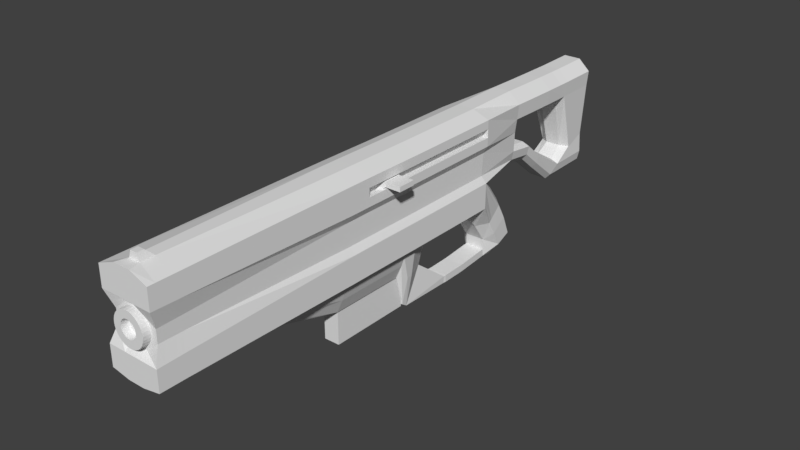 # Source: shotgun_mark_2_.blend  (saved by Blender 2.79.7; exported with 4.5.12 LTS)
import bpy
from mathutils import Matrix  # noqa: F401  (used for matrix-valued properties, if any)

bpy.ops.wm.read_factory_settings(use_empty=True)
scene = bpy.context.scene
scene.name = 'Scene'

# ---- collections
col_collection_1 = bpy.data.collections.new('Collection 1'); scene.collection.children.link(col_collection_1)

# ---- materials (node trees are filled in below, after node groups)
mat_material = bpy.data.materials.new('Material')
mat_material.alpha_threshold = 0.0
mat_material.use_transparent_shadow = False
mat_material.roughness = 0.5
mat_material.line_color = (0.0, 0.0, 0.0, 1.0)

# ---- material node trees

# ---- world
world_world = bpy.data.worlds.new('World'); scene.world = world_world
world_world.color = (0.05088, 0.05088, 0.05088)
world_world.use_sun_shadow = False
world_world.sun_shadow_jitter_overblur = 0.0

# ---- meshes
me_cube_002 = bpy.data.meshes.new('Cube.002')
me_cube_002.from_pydata([(-1.0, -1.0, -4.842), (-1.0, -1.0, 1.0), (-1.0, 9.547, -4.842), (-1.0, 9.547, 1.0), (1.0, -1.0, -4.842), (1.0, -1.0, 1.0), (1.0, 9.547, -4.842), (1.0, 9.547, 1.0)], [], [(0, 1, 3, 2), (2, 3, 7, 6), (6, 7, 5, 4), (4, 5, 1, 0), (2, 6, 4, 0), (7, 3, 1, 5)])
me_cube_002.use_remesh_preserve_volume = False
me_cube_002.use_remesh_preserve_attributes = False
me_cube_002.use_mirror_vertex_groups = False
me_cube_002.update()
me_cube_001 = bpy.data.meshes.new('Cube.001')
me_cube_001.from_pydata([(-1.0, -1.0, -1.0), (-1.0, -1.0, 1.0), (-1.0, 28.26, -1.0), (-1.0, 28.26, 1.0), (1.0, -1.0, -1.0), (1.0, -1.0, 1.0), (1.0, 28.26, -1.0), (1.0, 28.26, 1.0), (-1.0, 1.227, -1.0), (-1.0, 1.227, 1.0), (1.0, 1.227, -1.0), (1.0, 1.227, 1.0), (-1.0, 5.491, 1.0), (1.0, 5.491, -1.0), (-1.0, 5.491, -1.0), (1.0, 5.491, 1.0), (1.798, 4.626, 0.3496), (1.798, 2.092, 0.3496), (1.798, 2.092, -0.3496), (1.798, 4.626, -0.3496), (3.282, 4.626, 0.3496), (3.282, 2.092, 0.3496), (3.282, 2.092, -0.3496), (3.282, 4.626, -0.3496), (4.016, 4.626, 0.3496), (4.016, 2.092, 0.3496), (4.016, 2.092, -0.3496), (4.016, 4.626, -0.3496)], [], [(14, 12, 3, 2), (2, 3, 7, 6), (10, 11, 5, 4), (4, 5, 1, 0), (8, 10, 4, 0), (11, 9, 1, 5), (15, 12, 9, 11), (14, 13, 10, 8), (10, 13, 19, 18), (0, 1, 9, 8), (6, 7, 15, 13), (2, 6, 13, 14), (7, 3, 12, 15), (8, 9, 12, 14), (18, 19, 23, 22), (15, 11, 17, 16), (13, 15, 16, 19), (11, 10, 18, 17), (23, 20, 24, 27), (16, 17, 21, 20), (19, 16, 20, 23), (17, 18, 22, 21), (27, 24, 25, 26), (21, 22, 26, 25), (22, 23, 27, 26), (20, 21, 25, 24)])
me_cube_001.use_remesh_preserve_volume = False
me_cube_001.use_remesh_preserve_attributes = False
me_cube_001.use_mirror_vertex_groups = False
me_cube_001.update()
me_cube = bpy.data.meshes.new('Cube')
me_cube.from_pydata([(-0.5684, 1.0, -1.0), (-0.5684, -0.6943, -0.9826), (-1.0, -0.6943, -0.9826), (-1.0, 1.0, -1.0), (-0.5684, 1.0, -0.2642), (-0.5684, -0.6943, -0.2671), (-1.0, -0.6943, -0.2671), (-1.0, 1.0, -0.2642), (-0.6034, 1.0, -0.7248), (-0.6034, 1.0, -0.5393), (-0.6034, -0.6419, -0.6826), (-0.6034, -0.6419, -0.5796), (-0.965, -0.6419, -0.6826), (-0.965, -0.6419, -0.5796), (-0.965, 1.0, -0.7248), (-0.965, 1.0, -0.5393), (-0.5684, 1.0, -0.4781), (-0.5684, -0.6943, -0.4342), (-1.0, -0.6943, -0.4342), (-1.0, 1.0, -0.4781), (-0.5684, 1.0, -0.783), (-0.5684, -0.6943, -0.8132), (-1.0, -0.6943, -0.8132), (-1.0, 1.0, -0.783), (-0.6331, 0.4635, -1.0), (-0.9353, 0.4635, -1.0), (-0.7123, -0.6943, -1.009), (-0.8561, -0.6943, -1.009), (-0.7123, 1.0, -0.2091), (-0.8561, 1.0, -0.2091), (-0.7123, -0.6943, -0.2121), (-0.8561, -0.6943, -0.2121), (-0.7123, -0.6419, -0.7677), (-0.8561, -0.6419, -0.7677), (-0.7123, -0.6419, -0.482), (-0.8561, -0.6419, -0.482), (-0.7123, -0.6943, -0.4342), (-0.8561, -0.6943, -0.4342), (-0.7123, -0.6943, -0.8132), (-0.8561, -0.6943, -0.8132), (-0.7826, -0.703, -0.7569), (-0.7826, -0.44, -0.758), (-0.757, -0.703, -0.7544), (-0.7569, -0.44, -0.7554), (-0.7325, -0.703, -0.7469), (-0.7322, -0.44, -0.7479), (-0.7099, -0.7029, -0.7348), (-0.7095, -0.44, -0.7358), (-0.6901, -0.7029, -0.7186), (-0.6896, -0.44, -0.7194), (-0.6738, -0.7029, -0.6987), (-0.6732, -0.4399, -0.6995), (-0.6617, -0.7028, -0.6761), (-0.6611, -0.4399, -0.6768), (-0.6543, -0.7028, -0.6516), (-0.6536, -0.4399, -0.6521), (-0.6518, -0.7028, -0.6261), (-0.6511, -0.4398, -0.6265), (-0.6543, -0.7027, -0.6006), (-0.6536, -0.4398, -0.6008), (-0.6617, -0.7027, -0.576), (-0.6611, -0.4397, -0.5762), (-0.6738, -0.7027, -0.5534), (-0.6732, -0.4397, -0.5534), (-0.6901, -0.7026, -0.5336), (-0.6896, -0.4397, -0.5335), (-0.7099, -0.7026, -0.5173), (-0.7095, -0.4397, -0.5172), (-0.7325, -0.7026, -0.5052), (-0.7322, -0.4396, -0.505), (-0.757, -0.7026, -0.4978), (-0.7569, -0.4396, -0.4975), (-0.7826, -0.7026, -0.4953), (-0.7826, -0.4396, -0.495), (-0.8081, -0.7026, -0.4978), (-0.8082, -0.4396, -0.4975), (-0.8326, -0.7026, -0.5052), (-0.8329, -0.4396, -0.505), (-0.8552, -0.7026, -0.5173), (-0.8556, -0.4397, -0.5172), (-0.875, -0.7026, -0.5336), (-0.8755, -0.4397, -0.5335), (-0.8913, -0.7027, -0.5534), (-0.8919, -0.4397, -0.5534), (-0.9034, -0.7027, -0.576), (-0.904, -0.4397, -0.5762), (-0.9108, -0.7027, -0.6006), (-0.9115, -0.4398, -0.6008), (-0.9134, -0.7028, -0.6261), (-0.914, -0.4398, -0.6265), (-0.9108, -0.7028, -0.6516), (-0.9115, -0.4399, -0.6521), (-0.9034, -0.7028, -0.6761), (-0.904, -0.4399, -0.6768), (-0.8913, -0.7029, -0.6987), (-0.8919, -0.4399, -0.6995), (-0.875, -0.7029, -0.7186), (-0.8755, -0.44, -0.7194), (-0.8552, -0.7029, -0.7348), (-0.8556, -0.44, -0.7358), (-0.8326, -0.703, -0.7469), (-0.8329, -0.44, -0.7479), (-0.8081, -0.703, -0.7544), (-0.8082, -0.44, -0.7554), (-0.7123, 0.4635, -1.127), (-0.8561, 0.4635, -1.127), (-0.7123, -0.6943, -1.01), (-0.8561, -0.6943, -1.01), (-0.5684, -0.6352, -0.9826), (-1.0, -0.6352, -0.9826), (-0.5684, -0.6352, -0.2671), (-1.0, -0.6352, -0.2671), (-0.965, -0.5844, -0.6833), (-0.965, -0.5844, -0.5785), (-0.6034, -0.5844, -0.6833), (-0.6034, -0.5844, -0.5785), (-1.0, -0.6352, -0.4355), (-0.5684, -0.6352, -0.4355), (-0.5684, -0.6352, -0.8118), (-1.0, -0.6352, -0.8118), (-0.7372, -0.6009, -0.2121), (-0.8312, -0.6009, -0.2121), (-0.7099, -0.6352, -1.008), (-0.8585, -0.6352, -1.008), (-0.7123, -0.6352, -1.013), (-0.8561, -0.6352, -1.013), (-1.0, -0.5466, -0.9826), (-1.0, -0.5466, -0.2671), (-0.965, -0.4981, -0.6844), (-0.965, -0.4981, -0.5769), (-1.0, -0.5466, -0.4376), (-1.0, -0.5466, -0.8096), (-0.7064, -0.5466, -1.007), (-0.862, -0.5466, -1.007), (-0.7123, -0.5466, -1.018), (-0.8561, -0.5466, -1.018), (-0.5684, -0.5466, -0.9826), (-0.5684, -0.5466, -0.2671), (-0.6034, -0.4981, -0.6844), (-0.6034, -0.4981, -0.5769), (-0.5684, -0.5466, -0.4376), (-0.5684, -0.5466, -0.8096), (-0.7372, -0.5466, -0.2121), (-0.8312, -0.5466, -0.2121), (-1.0, -0.4898, -0.9826), (-1.0, -0.4898, -0.2671), (-0.965, -0.4428, -0.6851), (-0.965, -0.4428, -0.5758), (-1.0, -0.4898, -0.439), (-1.0, -0.4898, -0.8083), (-0.7042, -0.4898, -1.006), (-0.8642, -0.4898, -1.006), (-0.7123, -0.4898, -1.02), (-0.8561, -0.4898, -1.02), (-0.5684, -0.4898, -0.9826), (-0.5684, -0.4898, -0.2671), (-0.6034, -0.4428, -0.6851), (-0.6034, -0.4428, -0.5758), (-0.5684, -0.4898, -0.439), (-0.5684, -0.4898, -0.8083), (-0.7372, -0.4898, -0.2121), (-0.8312, -0.4898, -0.2121), (-0.7569, -0.6009, -0.1565), (-0.8115, -0.6009, -0.1565), (-0.7569, -0.5466, -0.1565), (-0.8115, -0.5466, -0.1565), (-0.7372, -0.4898, -0.2121), (-0.8312, -0.4898, -0.2121), (-0.6331, 0.9662, -1.071), (-0.9353, 0.9662, -1.071), (-0.7123, 0.9662, -1.271), (-0.8561, 0.9662, -1.271), (-0.8561, -0.6943, -1.01), (-0.7123, -0.6943, -1.01), (-0.8732, 0.4635, -1.1), (-0.6952, 0.4635, -1.1), (-0.7117, -0.6352, -1.012), (-0.8566, -0.6352, -1.012), (-0.711, -0.5466, -1.015), (-0.8574, -0.5466, -1.015), (-0.7105, -0.4898, -1.017), (-0.8579, -0.4898, -1.017), (-0.9061, 0.9662, -1.156), (-0.6623, 0.9662, -1.156), (-0.9353, 0.9742, -1.0), (-1.0, 1.159, -1.0), (-0.5684, 1.159, -0.4781), (-0.5684, 1.159, -0.2642), (-1.0, 1.159, -0.4781), (-1.0, 1.159, -0.2642), (-0.8561, 1.159, -0.2091), (-0.5684, 1.159, -0.783), (-0.6034, 1.159, -0.7248), (-0.6034, 1.159, -0.5393), (-1.0, 1.159, -0.783), (-0.965, 1.159, -0.7248), (-0.965, 1.159, -0.5393), (-0.6623, 1.605, -1.159), (-0.9061, 1.605, -1.159), (-0.8561, 1.605, -1.274), (-0.5684, 1.159, -1.0), (-0.7123, 1.605, -1.274), (-0.6331, 0.9742, -1.0), (-0.7123, 1.159, -0.2091), (-0.9353, 1.605, -1.074), (-0.9353, 1.613, -1.003), (-0.6331, 1.613, -1.003), (-0.6331, 1.605, -1.074), (-0.6331, 1.39, -1.073), (-0.6331, 1.398, -1.001), (-0.9353, 1.398, -1.001), (-0.9353, 1.39, -1.073), (-0.7123, 1.39, -1.273), (-0.8561, 1.39, -1.273), (-0.9061, 1.39, -1.158), (-0.6623, 1.39, -1.158), (-1.0, 1.398, -1.001), (-0.5684, 1.398, -0.4796), (-0.5684, 1.398, -0.2656), (-1.0, 1.398, -0.4796), (-1.0, 1.398, -0.2656), (-0.8561, 1.398, -0.2106), (-0.5684, 1.398, -0.7845), (-0.6034, 1.398, -0.7263), (-0.6034, 1.398, -0.5408), (-1.0, 1.398, -0.7845), (-0.965, 1.398, -0.7263), (-0.965, 1.398, -0.5408), (-0.6623, 1.676, -1.29), (-0.9061, 1.676, -1.29), (-0.8561, 1.676, -1.537), (-0.5684, 1.398, -1.001), (-0.7123, 1.676, -1.537), (-0.7123, 1.398, -0.2106), (-0.9353, 1.676, -1.075), (-0.9353, 1.675, -1.003), (-0.6331, 1.675, -1.003), (-0.6331, 1.676, -1.075), (-1.0, 1.613, -1.003), (-0.5684, 1.613, -0.4809), (-0.5684, 1.613, -0.267), (-1.0, 1.613, -0.4809), (-1.0, 1.613, -0.267), (-0.8561, 1.613, -0.212), (-0.5684, 1.613, -0.7859), (-0.6034, 1.613, -0.7276), (-0.6034, 1.613, -0.5422), (-1.0, 1.613, -0.7859), (-0.965, 1.613, -0.7276), (-0.965, 1.613, -0.5422), (-0.5684, 1.613, -1.003), (-0.7123, 1.613, -0.212), (-1.0, 1.675, -1.003), (-0.5684, 1.675, -0.4814), (-0.5684, 1.675, -0.2674), (-1.0, 1.675, -0.4814), (-1.0, 1.675, -0.2674), (-0.8561, 1.675, -0.2124), (-0.5684, 1.675, -0.7863), (-0.6034, 1.675, -0.7281), (-0.6034, 1.675, -0.5426), (-1.0, 1.675, -0.7863), (-0.965, 1.675, -0.7281), (-0.965, 1.675, -0.5426), (-0.7284, 1.885, -1.289), (-0.84, 1.885, -1.289), (-0.8635, 2.171, -1.568), (-0.5684, 1.675, -1.003), (-0.7049, 2.171, -1.568), (-0.7123, 1.675, -0.2124), (-0.6331, 2.17, -1.003), (-0.9353, 2.17, -1.003), (-0.8733, 1.911, -1.074), (-0.695, 1.911, -1.074), (-0.6331, 1.723, -1.075), (-0.9353, 1.723, -1.075), (-0.9353, 1.723, -1.003), (-0.6331, 1.723, -1.003), (-0.7123, 1.723, -1.568), (-0.8561, 1.723, -1.568), (-0.9061, 1.723, -1.29), (-0.6623, 1.723, -1.29), (-1.0, 1.723, -1.003), (-0.5684, 1.723, -0.4814), (-0.5684, 1.723, -0.2674), (-1.0, 1.723, -0.4814), (-1.0, 1.723, -0.2674), (-0.8561, 1.723, -0.2124), (-0.5684, 1.723, -0.7863), (-0.6034, 1.723, -0.7281), (-0.6034, 1.723, -0.5426), (-1.0, 1.723, -0.7863), (-0.965, 1.723, -0.7281), (-0.965, 1.723, -0.5426), (-0.5684, 2.507, -0.786), (-0.8561, 2.507, -0.2121), (-1.0, 2.507, -0.2671), (-0.5684, 1.723, -1.003), (-1.0, 2.507, -0.4811), (-0.7123, 1.723, -0.2124), (-0.5684, 2.507, -0.2671), (-0.5684, 2.507, -0.4811), (-1.0, 2.507, -1.003), (-0.8737, 2.362, -1.003), (-1.0, 2.17, -1.003), (-0.5684, 2.17, -0.4811), (-0.5684, 2.17, -0.2671), (-1.0, 2.17, -0.4811), (-1.0, 2.17, -0.2671), (-0.8561, 2.17, -0.2121), (-0.5684, 2.17, -0.786), (-0.6034, 2.17, -0.7278), (-0.6034, 2.17, -0.5423), (-1.0, 2.17, -0.786), (-0.965, 2.17, -0.7278), (-0.965, 2.17, -0.5423), (-0.5684, 2.17, -1.003), (-0.7123, 2.17, -0.2121), (-0.6034, 2.491, -0.7278), (-0.6034, 2.507, -0.5423), (-1.0, 2.507, -0.786), (-0.965, 2.491, -0.7278), (-0.965, 2.507, -0.5423), (-0.6661, 3.208, -0.8064), (-0.8561, 3.203, -0.2083), (-0.6144, 3.203, -0.2983), (-0.5684, 2.507, -1.003), (-0.8561, 2.68, -0.8361), (-0.6947, 2.362, -1.003), (-0.7123, 2.507, -0.2121), (-0.6265, 3.203, -0.4239), (-0.954, 3.203, -0.2983), (-0.9419, 3.203, -0.4239), (-0.7123, 2.68, -0.8361), (-0.8662, 2.567, -1.222), (-0.9403, 2.659, -1.205), (-0.6281, 2.659, -1.205), (-0.6281, 2.781, -1.093), (-0.9403, 2.781, -1.093), (-0.8561, 2.866, -1.093), (-0.7021, 2.567, -1.222), (-0.7123, 2.866, -1.093), (-0.8639, 2.678, -1.385), (-0.939, 2.721, -1.326), (-0.6268, 2.726, -1.328), (-0.628, 2.858, -1.229), (-0.9402, 2.854, -1.227), (-0.856, 2.94, -1.227), (-0.6998, 2.68, -1.386), (-0.7122, 2.942, -1.228), (-0.8701, 2.696, -1.546), (-0.9451, 2.805, -1.462), (-0.6329, 2.805, -1.456), (-0.6345, 2.936, -1.402), (-0.9467, 2.935, -1.408), (-0.8625, 2.994, -1.408), (-0.706, 2.696, -1.543), (-0.7187, 2.994, -1.406), (-0.5684, 1.0, -0.8265), (-0.5684, -0.6943, -0.8471), (-1.0, -0.6943, -0.8471), (-1.0, 1.0, -0.8265), (-0.7123, -0.6943, -0.8523), (-0.8561, -0.6943, -0.8523), (-1.0, -0.6352, -0.846), (-0.5684, -0.6352, -0.846), (-0.5684, -0.5466, -0.8443), (-1.0, -0.5466, -0.8443), (-0.5684, -0.4898, -0.8432), (-1.0, -0.4898, -0.8432), (-0.5684, 1.159, -0.8265), (-1.0, 1.159, -0.8265), (-0.5684, 1.398, -0.828), (-1.0, 1.398, -0.828), (-0.5684, 1.613, -0.8293), (-1.0, 1.613, -0.8293), (-0.5684, 1.675, -0.8298), (-1.0, 1.675, -0.8298), (-0.5684, 1.723, -0.8298), (-1.0, 1.723, -0.8298), (-0.5684, 2.17, -0.8295), (-1.0, 2.17, -0.8295), (-0.5684, 2.507, -0.8295), (-1.0, 2.507, -0.8295), (-0.6281, 2.756, -1.116), (-0.9403, 2.756, -1.116), (-0.6278, 2.832, -1.249), (-0.94, 2.827, -1.247), (-0.6342, 2.906, -1.415), (-0.9464, 2.905, -1.421), (-0.7154, 2.932, -1.494), (-0.8633, 2.931, -1.497), (-0.7123, -0.6943, -0.9684), (-0.8561, -0.6943, -0.9684), (-1.0, -0.6352, -0.9474), (-0.5684, -0.6352, -0.9474), (-0.5684, -0.5466, -0.947), (-1.0, -0.5466, -0.947), (-0.5684, -0.4898, -0.9467), (-1.0, -0.4898, -0.9467), (-0.5684, 1.0, -0.9553), (-0.5684, -0.6943, -0.9477), (-1.0, -0.6943, -0.9477), (-1.0, 1.0, -0.9553), (-0.5684, 1.159, -0.9553), (-1.0, 1.159, -0.9553), (-0.5684, 1.398, -0.9568), (-1.0, 1.398, -0.9568), (-0.5684, 1.613, -0.9582), (-1.0, 1.613, -0.9582), (-0.5684, 1.675, -0.9586), (-1.0, 1.675, -0.9586), (-0.5684, 1.723, -0.9586), (-1.0, 1.723, -0.9586), (-0.5684, 2.17, -0.9583), (-1.0, 2.17, -0.9583), (-0.5684, 2.507, -0.9583), (-1.0, 2.507, -0.9583), (-0.6281, 2.684, -1.182), (-0.9403, 2.684, -1.182), (-0.627, 2.753, -1.308), (-0.9392, 2.749, -1.306), (-0.6332, 2.837, -1.443), (-0.9454, 2.836, -1.448), (-0.7079, 2.777, -1.553), (-0.8678, 2.776, -1.556), (-0.7054, 2.689, -1.482), (-0.8694, 2.69, -1.481), (-0.6986, 2.402, -1.56), (-0.8626, 2.401, -1.563), (-0.6979, 2.402, -1.499), (-0.862, 2.403, -1.498), (-0.6983, 2.195, -1.564), (-0.8624, 2.194, -1.567), (-0.6977, 2.195, -1.504), (-0.8617, 2.196, -1.503), (-0.868, 2.171, -1.504), (-0.7007, 2.171, -1.506), (-0.7826, -0.7029, -0.6953), (-0.7691, -0.7029, -0.6939), (-0.7561, -0.7029, -0.69), (-0.7441, -0.7029, -0.6836), (-0.7336, -0.7028, -0.675), (-0.725, -0.7028, -0.6645), (-0.7186, -0.7028, -0.6526), (-0.7147, -0.7028, -0.6396), (-0.7133, -0.7028, -0.6261), (-0.7147, -0.7028, -0.6126), (-0.7186, -0.7027, -0.5996), (-0.725, -0.7027, -0.5876), (-0.7336, -0.7027, -0.5771), (-0.7441, -0.7027, -0.5685), (-0.7561, -0.7027, -0.5621), (-0.7691, -0.7027, -0.5582), (-0.7826, -0.7027, -0.5569), (-0.7961, -0.7027, -0.5582), (-0.809, -0.7027, -0.5621), (-0.821, -0.7027, -0.5685), (-0.8315, -0.7027, -0.5771), (-0.8401, -0.7027, -0.5876), (-0.8465, -0.7027, -0.5996), (-0.8504, -0.7028, -0.6126), (-0.8518, -0.7028, -0.6261), (-0.8504, -0.7028, -0.6396), (-0.8465, -0.7028, -0.6526), (-0.8401, -0.7028, -0.6645), (-0.8315, -0.7028, -0.675), (-0.821, -0.7029, -0.6836), (-0.809, -0.7029, -0.69), (-0.7961, -0.7029, -0.6939), (-0.7826, -0.3969, -0.6957), (-0.7691, -0.3969, -0.6944), (-0.7561, -0.3969, -0.6905), (-0.7441, -0.3969, -0.6841), (-0.7336, -0.3969, -0.6755), (-0.725, -0.3969, -0.665), (-0.7186, -0.3969, -0.653), (-0.7147, -0.3969, -0.64), (-0.7133, -0.3968, -0.6265), (-0.7147, -0.3968, -0.613), (-0.7186, -0.3968, -0.6001), (-0.725, -0.3968, -0.5881), (-0.7336, -0.3968, -0.5776), (-0.7441, -0.3967, -0.569), (-0.7561, -0.3967, -0.5626), (-0.7691, -0.3967, -0.5587), (-0.7826, -0.3967, -0.5573), (-0.7961, -0.3967, -0.5587), (-0.809, -0.3967, -0.5626), (-0.821, -0.3967, -0.569), (-0.8315, -0.3968, -0.5776), (-0.8401, -0.3968, -0.5881), (-0.8465, -0.3968, -0.6001), (-0.8504, -0.3968, -0.613), (-0.8518, -0.3968, -0.6265), (-0.8504, -0.3969, -0.64), (-0.8465, -0.3969, -0.653), (-0.8401, -0.3969, -0.665), (-0.8315, -0.3969, -0.6755), (-0.821, -0.3969, -0.6841), (-0.809, -0.3969, -0.6905), (-0.7961, -0.3969, -0.6944), (-0.9419, 2.98, -0.42), (-0.954, 2.98, -0.2944), (-0.6265, 2.98, -0.42), (-0.6144, 2.98, -0.2944), (-0.8561, 2.98, -0.2045), (-0.6661, 2.986, -0.7784), (-0.6474, 2.984, -0.6996), (-0.6408, 2.98, -0.5347), (-0.9022, 2.986, -0.7784), (-0.9209, 2.984, -0.6996), (-0.9276, 2.98, -0.5347), (-0.8561, 2.98, -0.5347), (-0.8561, 2.986, -0.6752), (-0.8561, 2.98, -0.4734), (-0.8561, 2.984, -0.8284), (-0.7123, 2.98, -0.2045), (-0.7123, 2.98, -0.5347), (-0.7123, 2.986, -0.6752), (-0.7123, 2.98, -0.4734), (-0.7123, 2.984, -0.8284), (-0.6474, 3.207, -0.7277), (-0.9022, 3.208, -0.8064), (-0.9209, 3.207, -0.7277), (-0.8561, 3.209, -0.7033), (-0.8561, 3.203, -0.4773), (-0.8561, 3.207, -0.8565), (-0.7122, 3.203, -0.2083), (-0.7122, 3.209, -0.7033), (-0.7122, 3.203, -0.4773), (-0.7122, 3.207, -0.8565), (-0.8565, 3.421, -0.2106), (-0.9543, 3.421, -0.3006), (-0.6268, 3.421, -0.4262), (-0.6147, 3.421, -0.3006), (-0.9422, 3.421, -0.4262), (-0.6665, 3.363, -0.9356), (-0.6478, 3.361, -0.8569), (-0.9026, 3.363, -0.9356), (-0.9213, 3.361, -0.8569), (-0.8565, 3.364, -0.8325), (-0.8565, 3.421, -0.4796), (-0.8565, 3.361, -0.9857), (-0.7126, 3.421, -0.2106), (-0.7126, 3.364, -0.8325), (-0.7126, 3.421, -0.4796), (-0.7126, 3.361, -0.9857), (-0.8604, 3.593, -0.2141), (-0.9583, 3.593, -0.304), (-0.6308, 3.671, -0.4297), (-0.6187, 3.593, -0.304), (-0.9462, 3.671, -0.4297), (-0.6704, 3.598, -1.122), (-0.6518, 3.675, -1.043), (-0.9066, 3.598, -1.122), (-0.9252, 3.675, -1.043), (-0.8604, 3.677, -1.018), (-0.8604, 3.671, -0.4831), (-0.8604, 3.597, -1.172), (-0.7166, 3.593, -0.2141), (-0.7166, 3.677, -1.018), (-0.7166, 3.671, -0.4831), (-0.7166, 3.597, -1.172), (-0.8604, 3.693, -0.2145), (-0.9583, 3.693, -0.3044), (-0.6308, 3.693, -0.4301), (-0.6187, 3.693, -0.3044), (-0.9462, 3.693, -0.4301), (-0.6704, 3.698, -1.122), (-0.6518, 3.697, -1.043), (-0.9066, 3.698, -1.122), (-0.9252, 3.697, -1.043), (-0.8604, 3.699, -1.019), (-0.8604, 3.697, -1.172), (-0.7166, 3.693, -0.2145), (-0.7166, 3.699, -1.019), (-0.7166, 3.697, -1.172), (-0.8481, 3.795, -0.9298), (-0.9191, 3.844, -0.9379), (-0.6579, 3.844, -0.9379), (-0.7289, 3.795, -0.9298), (-0.8481, 3.817, -0.9302), (-0.9191, 3.866, -0.9383), (-0.6579, 3.866, -0.9383), (-0.7289, 3.817, -0.9302), (-0.8604, 4.02, -0.2099), (-0.9583, 4.02, -0.2999), (-0.6308, 4.02, -0.4255), (-0.6187, 4.02, -0.2999), (-0.9462, 4.02, -0.4255), (-0.6704, 4.026, -1.117), (-0.6517, 4.024, -1.039), (-0.9065, 4.026, -1.117), (-0.9252, 4.024, -1.039), (-0.8604, 4.027, -1.014), (-0.8604, 4.02, -0.4789), (-0.8604, 4.024, -1.167), (-0.7166, 4.02, -0.2099), (-0.7166, 4.027, -1.014), (-0.7166, 4.02, -0.4789), (-0.7166, 4.024, -1.167), (-0.6579, 4.019, -0.8722), (-0.8481, 4.019, -0.9256), (-0.9191, 4.019, -0.8722), (-0.7289, 4.019, -0.9256), (-0.5684, 1.159, -0.4077), (-0.5684, 1.159, -0.3378), (-0.5684, 1.398, -0.3383), (-0.5684, 1.398, -0.4082), (-0.5684, 1.613, -0.3387), (-0.5684, 1.613, -0.4086), (-0.5684, 1.675, -0.3389), (-0.5684, 1.675, -0.4088), (-0.5684, 1.723, -0.3388), (-0.5684, 1.723, -0.4088), (-0.5684, 2.507, -0.4087), (-0.5684, 2.507, -0.3388), (-0.5684, 2.17, -0.3388), (-0.5684, 2.17, -0.4087), (-0.7071, 1.159, -0.4077), (-0.7071, 1.159, -0.3378), (-0.7071, 1.398, -0.3383), (-0.7071, 1.398, -0.4082), (-0.7071, 1.613, -0.3387), (-0.7071, 1.613, -0.4086), (-0.7071, 1.675, -0.3389), (-0.7071, 1.675, -0.4088), (-0.7071, 1.723, -0.3388), (-0.7071, 1.723, -0.4088), (-0.7071, 2.507, -0.4087), (-0.7071, 2.507, -0.3388), (-0.7071, 2.17, -0.3388), (-0.7071, 2.17, -0.4087), (-0.7123, 1.151, -0.7107), (-0.8561, 1.151, -0.7107), (-0.8561, 1.39, -0.7122), (-0.7123, 1.39, -0.7122), (-0.7123, 1.605, -0.7136), (-0.8561, 1.605, -0.7136), (-0.7123, 1.676, -0.9769), (-0.8561, 1.676, -0.9769)], [], [(123, 27, 2, 109), (121, 111, 6, 31), (117, 110, 5, 17), (37, 31, 6, 18), (148, 145, 7, 19), (23, 14, 195, 194), (361, 23, 194, 371), (4, 16, 186, 187), (149, 146, 14, 23), (146, 147, 15, 14), (39, 33, 12, 22), (33, 35, 13, 12), (118, 114, 10, 21), (114, 115, 11, 10), (7, 29, 190, 189), (147, 148, 19, 15), (35, 37, 18, 13), (115, 117, 17, 11), (365, 118, 21, 359), (363, 39, 22, 360), (369, 149, 23, 361), (15, 19, 188, 196), (25, 3, 185, 184), (24, 25, 184, 202), (359, 21, 38, 362), (362, 38, 39, 363), (11, 17, 36, 34), (34, 36, 37, 35), (0, 24, 202, 200), (19, 7, 189, 188), (10, 11, 34, 32), (32, 34, 35, 33), (21, 10, 32, 38), (38, 32, 33, 39), (400, 0, 200, 404), (16, 9, 193, 186), (9, 8, 192, 193), (8, 20, 191, 192), (29, 28, 203, 190), (14, 15, 196, 195), (17, 5, 30, 36), (36, 30, 31, 37), (110, 120, 30, 5), (120, 121, 31, 30), (108, 1, 26, 122), (173, 172, 107, 106), (40, 41, 43, 42), (42, 43, 45, 44), (44, 45, 47, 46), (46, 47, 49, 48), (48, 49, 51, 50), (50, 51, 53, 52), (52, 53, 55, 54), (54, 55, 57, 56), (56, 57, 59, 58), (58, 59, 61, 60), (60, 61, 63, 62), (62, 63, 65, 64), (64, 65, 67, 66), (66, 67, 69, 68), (68, 69, 71, 70), (70, 71, 73, 72), (72, 73, 75, 74), (74, 75, 77, 76), (76, 77, 79, 78), (78, 79, 81, 80), (80, 81, 83, 82), (82, 83, 85, 84), (84, 85, 87, 86), (86, 87, 89, 88), (88, 89, 91, 90), (90, 91, 93, 92), (92, 93, 95, 94), (94, 95, 97, 96), (96, 97, 99, 98), (98, 99, 101, 100), (43, 41, 103, 101, 99, 97, 95, 93, 91, 89, 87, 85, 83, 81, 79, 77, 75, 73, 71, 69, 67, 65, 63, 61, 59, 57, 55, 53, 51, 49, 47, 45), (100, 101, 103, 102), (102, 103, 41, 40), (44, 46, 441, 440), (124, 106, 107, 125), (181, 174, 105, 153), (25, 24, 168, 169), (176, 173, 106, 124), (178, 176, 124, 134), (172, 177, 125, 107), (134, 124, 125, 135), (136, 108, 122, 132), (120, 142, 164, 162), (137, 142, 120, 110), (360, 22, 119, 364), (366, 141, 118, 365), (139, 140, 117, 115), (13, 18, 116, 113), (138, 139, 115, 114), (141, 138, 114, 118), (12, 13, 113, 112), (22, 12, 112, 119), (18, 6, 111, 116), (140, 137, 110, 117), (143, 127, 111, 121), (133, 123, 109, 126), (151, 133, 126, 144), (161, 145, 127, 143), (158, 155, 137, 140), (159, 156, 138, 141), (156, 157, 139, 138), (157, 158, 140, 139), (368, 159, 141, 366), (155, 160, 142, 137), (160, 161, 167, 166), (154, 136, 132, 150), (152, 134, 135, 153), (180, 178, 134, 152), (177, 179, 135, 125), (364, 119, 131, 367), (113, 116, 130, 129), (112, 113, 129, 128), (119, 112, 128, 131), (116, 111, 127, 130), (175, 180, 152, 104), (104, 152, 153, 105), (0, 154, 150, 24), (28, 29, 161, 160), (4, 28, 160, 155), (358, 20, 159, 368), (9, 16, 158, 157), (8, 9, 157, 156), (20, 8, 156, 159), (16, 4, 155, 158), (29, 7, 145, 161), (25, 151, 144, 3), (179, 181, 153, 135), (367, 131, 149, 369), (129, 130, 148, 147), (128, 129, 147, 146), (131, 128, 146, 149), (130, 127, 145, 148), (164, 165, 163, 162), (166, 167, 165, 164), (142, 160, 166, 164), (143, 121, 163, 165), (121, 120, 162, 163), (161, 143, 165, 167), (371, 194, 225, 373), (104, 105, 171, 170), (175, 104, 170, 183), (174, 25, 169, 182), (105, 174, 182, 171), (24, 175, 183, 168), (199, 230, 641, 639), (133, 151, 181, 179), (24, 150, 180, 175), (123, 133, 179, 177), (150, 132, 178, 180), (27, 123, 177, 172), (132, 122, 176, 178), (122, 26, 173, 176), (151, 25, 174, 181), (26, 27, 172, 173), (194, 195, 226, 225), (404, 200, 231, 406), (193, 192, 223, 224), (190, 203, 233, 221), (192, 191, 222, 223), (196, 188, 219, 227), (203, 187, 218, 233), (189, 190, 221, 220), (186, 193, 224, 217), (188, 189, 220, 219), (168, 183, 215, 208), (200, 202, 209, 231), (169, 184, 210, 211), (283, 305, 619, 615), (182, 169, 211, 214), (28, 4, 187, 203), (25, 184, 169), (183, 170, 212, 215), (168, 202, 24), (227, 219, 241, 249), (215, 212, 201, 197), (233, 218, 240, 251), (220, 221, 243, 242), (217, 224, 246, 239), (213, 214, 198, 199), (219, 220, 242, 241), (213, 199, 639, 636), (231, 209, 206, 250), (253, 283, 615, 613), (210, 216, 238, 205), (226, 227, 249, 248), (211, 210, 205, 204), (373, 225, 247, 375), (225, 226, 248, 247), (209, 208, 207, 206), (406, 231, 250, 408), (208, 215, 197, 207), (195, 196, 227, 226), (171, 182, 214, 213), (184, 185, 216, 210), (202, 168, 208, 209), (239, 246, 260, 253), (199, 198, 229, 230), (241, 242, 256, 255), (230, 232, 640, 641), (250, 206, 236, 267), (306, 284, 614, 618), (206, 207, 237, 236), (205, 238, 252, 235), (248, 249, 263, 262), (204, 205, 235, 234), (375, 247, 261, 377), (247, 248, 262, 261), (408, 250, 267, 410), (207, 197, 228, 237), (246, 245, 259, 260), (198, 204, 234, 229), (243, 251, 269, 257), (245, 244, 258, 259), (223, 222, 244, 245), (221, 233, 251, 243), (214, 211, 204, 198), (224, 223, 245, 246), (237, 228, 281, 274), (260, 259, 289, 290), (229, 234, 275, 280), (257, 269, 299, 287), (259, 258, 288, 289), (263, 255, 285, 293), (228, 232, 278, 281), (269, 254, 284, 299), (256, 257, 287, 286), (253, 260, 290, 283), (230, 229, 280, 279), (236, 237, 274, 277), (255, 256, 286, 285), (232, 230, 279, 278), (267, 236, 277, 297), (284, 254, 612, 614), (234, 235, 276, 275), (235, 252, 282, 276), (242, 243, 257, 256), (251, 240, 254, 269), (197, 201, 232, 228), (249, 241, 255, 263), (281, 278, 268, 437, 264), (299, 284, 306, 317), (286, 287, 309, 308), (283, 290, 312, 305), (279, 280, 265, 436, 266), (285, 286, 308, 307), (278, 279, 266, 268), (297, 277, 270, 316), (186, 217, 609, 606), (277, 274, 273, 270), (276, 282, 304, 271), (292, 293, 315, 314), (275, 276, 271, 272), (379, 291, 313, 381), (291, 292, 314, 313), (412, 297, 316, 414), (274, 281, 264, 273), (290, 289, 311, 312), (410, 267, 297, 412), (261, 262, 292, 291), (377, 261, 291, 379), (262, 263, 293, 292), (265, 264, 437, 436), (272, 273, 264, 265), (311, 310, 294, 318), (315, 307, 298, 322), (317, 306, 300, 329), (308, 309, 295, 296), (305, 312, 319, 301), (270, 271, 303, 328), (307, 308, 296, 298), (316, 270, 328, 326), (305, 301, 616, 619), (271, 304, 302, 303), (314, 315, 322, 321), (381, 313, 320, 383), (313, 314, 321, 320), (414, 316, 326, 416), (312, 311, 318, 319), (270, 273, 272, 271), (293, 285, 307, 315), (289, 288, 310, 311), (287, 299, 317, 309), (280, 275, 272, 265), (320, 327, 339, 338), (329, 300, 505, 517), (296, 295, 506, 503), (301, 319, 509, 504), (327, 320, 510, 516), (300, 301, 504, 505), (321, 322, 512, 511), (298, 296, 503, 502), (320, 321, 511, 510), (319, 318, 508, 509), (333, 327, 516, 521), (295, 329, 517, 506), (318, 294, 507, 508), (333, 294, 337, 341), (328, 303, 334, 340), (309, 317, 329, 295), (418, 336, 344, 420), (338, 339, 347, 346), (340, 334, 342, 348), (416, 326, 336, 418), (327, 333, 341, 339), (326, 328, 340, 336), (383, 320, 338, 385), (303, 302, 335, 334), (348, 342, 427, 426), (347, 349, 357, 355), (342, 343, 351, 350, 427), (341, 337, 345, 349), (336, 340, 348, 344), (385, 338, 346, 387), (334, 335, 343, 342), (339, 341, 349, 347), (425, 350, 351, 423), (422, 352, 356, 424), (424, 356, 350, 425), (346, 347, 355, 354), (420, 344, 352, 422), (349, 345, 353, 357), (344, 348, 426, 356, 352), (387, 346, 354, 389), (421, 387, 389, 423), (345, 386, 388, 353), (357, 390, 391, 355), (353, 388, 390, 357), (355, 391, 389, 354), (419, 385, 387, 421), (417, 383, 385, 419), (294, 382, 384, 337), (337, 384, 386, 345), (310, 380, 382, 294), (415, 381, 383, 417), (411, 377, 379, 413), (258, 376, 378, 288), (288, 378, 380, 310), (413, 379, 381, 415), (244, 374, 376, 258), (409, 375, 377, 411), (222, 372, 374, 244), (407, 373, 375, 409), (191, 370, 372, 222), (405, 371, 373, 407), (397, 367, 369, 399), (400, 358, 368, 398), (394, 364, 367, 397), (398, 368, 366, 396), (396, 366, 365, 395), (402, 360, 364, 394), (20, 358, 370, 191), (392, 362, 363, 393), (401, 359, 362, 392), (399, 369, 361, 403), (393, 363, 360, 402), (395, 365, 359, 401), (403, 361, 371, 405), (3, 403, 405, 185), (108, 395, 401, 1), (27, 393, 402, 2), (144, 399, 403, 3), (1, 401, 392, 26), (26, 392, 393, 27), (2, 402, 394, 109), (136, 396, 395, 108), (154, 398, 396, 136), (109, 394, 397, 126), (0, 400, 398, 154), (126, 397, 399, 144), (185, 405, 407, 216), (216, 407, 409, 238), (238, 409, 411, 252), (282, 413, 415, 304), (252, 411, 413, 282), (304, 415, 417, 302), (302, 417, 419, 335), (335, 419, 421, 343), (343, 421, 423, 351), (386, 420, 422, 388), (390, 424, 425, 391), (388, 422, 424, 390), (391, 425, 423, 389), (382, 416, 418, 384), (384, 418, 420, 386), (380, 414, 416, 382), (376, 410, 412, 378), (378, 412, 414, 380), (374, 408, 410, 376), (372, 406, 408, 374), (370, 404, 406, 372), (358, 400, 404, 370), (426, 427, 431, 430), (430, 431, 435, 434), (356, 426, 430, 428), (350, 356, 428, 429), (427, 350, 429, 431), (434, 435, 433, 432), (428, 430, 434, 432), (431, 429, 433, 435), (429, 428, 432, 433), (432, 268, 437, 434), (436, 437, 268, 266), (436, 435, 434, 437), (435, 436, 266, 433), (268, 432, 433, 266), (464, 465, 497, 496), (62, 64, 450, 449), (80, 82, 459, 458), (98, 100, 468, 467), (54, 56, 446, 445), (72, 74, 455, 454), (90, 92, 464, 463), (46, 48, 442, 441), (64, 66, 451, 450), (82, 84, 460, 459), (100, 102, 469, 468), (56, 58, 447, 446), (74, 76, 456, 455), (92, 94, 465, 464), (48, 50, 443, 442), (66, 68, 452, 451), (84, 86, 461, 460), (40, 42, 439, 438), (102, 40, 438, 469), (58, 60, 448, 447), (76, 78, 457, 456), (94, 96, 466, 465), (50, 52, 444, 443), (68, 70, 453, 452), (86, 88, 462, 461), (42, 44, 440, 439), (60, 62, 449, 448), (78, 80, 458, 457), (96, 98, 467, 466), (52, 54, 445, 444), (70, 72, 454, 453), (88, 90, 463, 462), (470, 471, 472, 473, 474, 475, 476, 477, 478, 479, 480, 481, 482, 483, 484, 485, 486, 487, 488, 489, 490, 491, 492, 493, 494, 495, 496, 497, 498, 499, 500, 501), (451, 452, 484, 483), (438, 439, 471, 470), (465, 466, 498, 497), (452, 453, 485, 484), (439, 440, 472, 471), (466, 467, 499, 498), (453, 454, 486, 485), (440, 441, 473, 472), (467, 468, 500, 499), (454, 455, 487, 486), (441, 442, 474, 473), (468, 469, 501, 500), (455, 456, 488, 487), (442, 443, 475, 474), (469, 438, 470, 501), (456, 457, 489, 488), (443, 444, 476, 475), (457, 458, 490, 489), (444, 445, 477, 476), (458, 459, 491, 490), (445, 446, 478, 477), (459, 460, 492, 491), (446, 447, 479, 478), (460, 461, 493, 492), (447, 448, 480, 479), (461, 462, 494, 493), (448, 449, 481, 480), (462, 463, 495, 494), (449, 450, 482, 481), (463, 464, 496, 495), (450, 451, 483, 482), (515, 513, 512, 502), (513, 514, 511, 512), (511, 514, 525, 524), (502, 503, 331, 332), (521, 516, 527, 531), (506, 517, 528, 324), (507, 521, 531, 323), (517, 505, 325, 528), (509, 508, 519, 518), (518, 519, 514, 513), (504, 509, 518, 520), (520, 518, 513, 515), (322, 298, 502, 512), (294, 333, 521, 507), (529, 522, 538, 545), (324, 528, 544, 532), (528, 325, 535, 544), (332, 331, 533, 536), (531, 527, 543, 547), (527, 523, 539, 543), (505, 504, 330, 325), (503, 506, 324, 331), (519, 508, 522, 529), (508, 507, 323, 522), (514, 519, 529, 525), (515, 502, 332, 526), (504, 520, 530, 330), (516, 510, 523, 527), (510, 511, 524, 523), (520, 515, 526, 530), (543, 539, 555, 559), (537, 547, 563, 553), (542, 536, 552, 558), (546, 542, 558, 562), (540, 541, 557, 556), (534, 546, 562, 550), (522, 323, 537, 538), (525, 529, 545, 541), (331, 324, 532, 533), (523, 524, 540, 539), (325, 330, 534, 535), (330, 530, 546, 534), (524, 525, 541, 540), (530, 526, 542, 546), (526, 332, 536, 542), (323, 531, 547, 537), (556, 557, 573, 572), (564, 575, 598, 586), (555, 556, 572, 571), (557, 561, 576, 573), (554, 553, 569, 570), (561, 554, 570, 576), (533, 532, 548, 549), (547, 543, 559, 563), (544, 535, 551, 560), (535, 534, 550, 551), (532, 544, 560, 548), (536, 533, 549, 552), (545, 538, 554, 561), (538, 537, 553, 554), (541, 545, 561, 557), (539, 540, 556, 555), (567, 566, 588, 589), (575, 567, 589, 598), (577, 574, 597, 601), (584, 570, 592, 602), (565, 564, 586, 587), (566, 584, 602, 588), (574, 571, 593, 597), (566, 550, 580, 584), (553, 563, 577, 569), (559, 555, 571, 574), (549, 548, 564, 565), (563, 559, 574, 577), (560, 551, 567, 575), (551, 550, 566, 567), (548, 560, 575, 564), (552, 549, 565, 568), (580, 581, 585, 584), (581, 578, 582, 585), (578, 579, 583, 582), (583, 568, 590, 604), (550, 562, 581, 580), (558, 552, 579, 578), (552, 568, 583, 579), (562, 558, 578, 581), (583, 572, 556, 579), (569, 577, 601, 591), (572, 583, 604, 594), (571, 572, 594, 593), (580, 554, 570, 584), (554, 580, 581, 561), (561, 581, 578, 557), (557, 578, 579, 556), (590, 596, 603, 604), (586, 596, 590, 587), (595, 597, 593, 594), (592, 591, 601, 599), (599, 601, 597, 595), (589, 588, 600, 598), (598, 600, 596, 586), (600, 588, 602, 605), (596, 600, 605, 603), (603, 595, 594, 604), (605, 599, 595, 603), (602, 592, 599, 605), (568, 565, 587, 590), (570, 569, 591, 592), (616, 617, 631, 630), (610, 608, 622, 624), (613, 615, 629, 627), (619, 616, 630, 633), (614, 612, 626, 628), (617, 618, 632, 631), (240, 218, 608, 610), (217, 239, 611, 609), (254, 240, 610, 612), (239, 253, 613, 611), (187, 186, 606, 607), (300, 306, 618, 617), (218, 187, 607, 608), (301, 300, 617, 616), (621, 620, 623, 622), (622, 623, 625, 624), (624, 625, 627, 626), (626, 627, 629, 628), (628, 629, 633, 632), (632, 633, 630, 631), (609, 611, 625, 623), (618, 614, 628, 632), (612, 610, 624, 626), (607, 606, 620, 621), (615, 619, 633, 629), (611, 613, 627, 625), (608, 607, 621, 622), (606, 609, 623, 620), (634, 635, 636, 637), (637, 636, 639, 638), (638, 639, 641, 640), (232, 201, 638, 640), (212, 170, 634, 637), (201, 212, 637, 638), (170, 171, 635, 634), (171, 213, 636, 635)])
me_cube.materials.append(mat_material)
me_cube.use_remesh_preserve_volume = False
me_cube.use_remesh_preserve_attributes = False
me_cube.use_mirror_vertex_groups = False
me_cube.update()

# ---- objects
ob_cube_002 = bpy.data.objects.new('Cube.002', me_cube_002)
ob_cube_001 = bpy.data.objects.new('Cube.001', me_cube_001)
ob_cube = bpy.data.objects.new('Cube', me_cube)

# ---- transforms, parenting, visibility, modifiers, constraints
ob_cube_002.location = (-0.7881, -0.7416, 0.4153)
ob_cube_002.scale = (0.06549, 0.06549, 0.06549)
ob_cube_002.lineart.crease_threshold = 0.0
ob_cube_001.location = (-0.6778, -0.5755, 1.274)
ob_cube_001.scale = (0.05744, 0.05744, 0.05744)
ob_cube_001.lineart.crease_threshold = 0.0
ob_cube.location = (0.0, -1.786, 1.65)
ob_cube.lock_rotations_4d = False
ob_cube.empty_display_type = 'ARROWS'
ob_cube.lineart.crease_threshold = 0.0

# ---- collection membership
col_collection_1.objects.link(ob_cube_002)
col_collection_1.objects.link(ob_cube_001)
col_collection_1.objects.link(ob_cube)

# ---- scene / render settings (as saved in the file)
scene.frame_start = 1; scene.frame_end = 250; scene.frame_set(1)
scene.render.engine = 'BLENDER_EEVEE_NEXT'
scene.render.resolution_percentage = 50
scene.render.dither_intensity = 0.0
scene.cycles.use_denoising = False
scene.cycles.samples = 128
scene.cycles.sampling_pattern = 'TABULATED_SOBOL'
scene.cycles.use_adaptive_sampling = False
scene.cycles.use_light_tree = False
scene.view_settings.view_transform = 'Standard'
bpy.context.view_layer.update()

# ---- added for rendering (the .blend has no active camera and no usable light): camera, sun
cam_auto = bpy.data.cameras.new('AutoCamera')
cam_auto.lens = 50.0
cam_auto.sensor_width = 36.0
cam_auto.clip_end = 1000.0
ob_auto_camera = bpy.data.objects.new('AutoCamera', cam_auto)
scene.collection.objects.link(ob_auto_camera)
ob_auto_camera.location = (3.87189, -5.63856, 4.46364)
ob_auto_camera.rotation_euler = (1.09748, -7.21219e-08, 0.694738)
scene.camera = ob_auto_camera
light_auto_sun = bpy.data.lights.new('AutoSun', 'SUN')
light_auto_sun.energy = 3.0
light_auto_sun.angle = 0.0523599
ob_auto_sun = bpy.data.objects.new('AutoSun', light_auto_sun)
scene.collection.objects.link(ob_auto_sun)
ob_auto_sun.rotation_euler = (0.872665, 0.174533, 0.523599)
bpy.context.view_layer.update()
